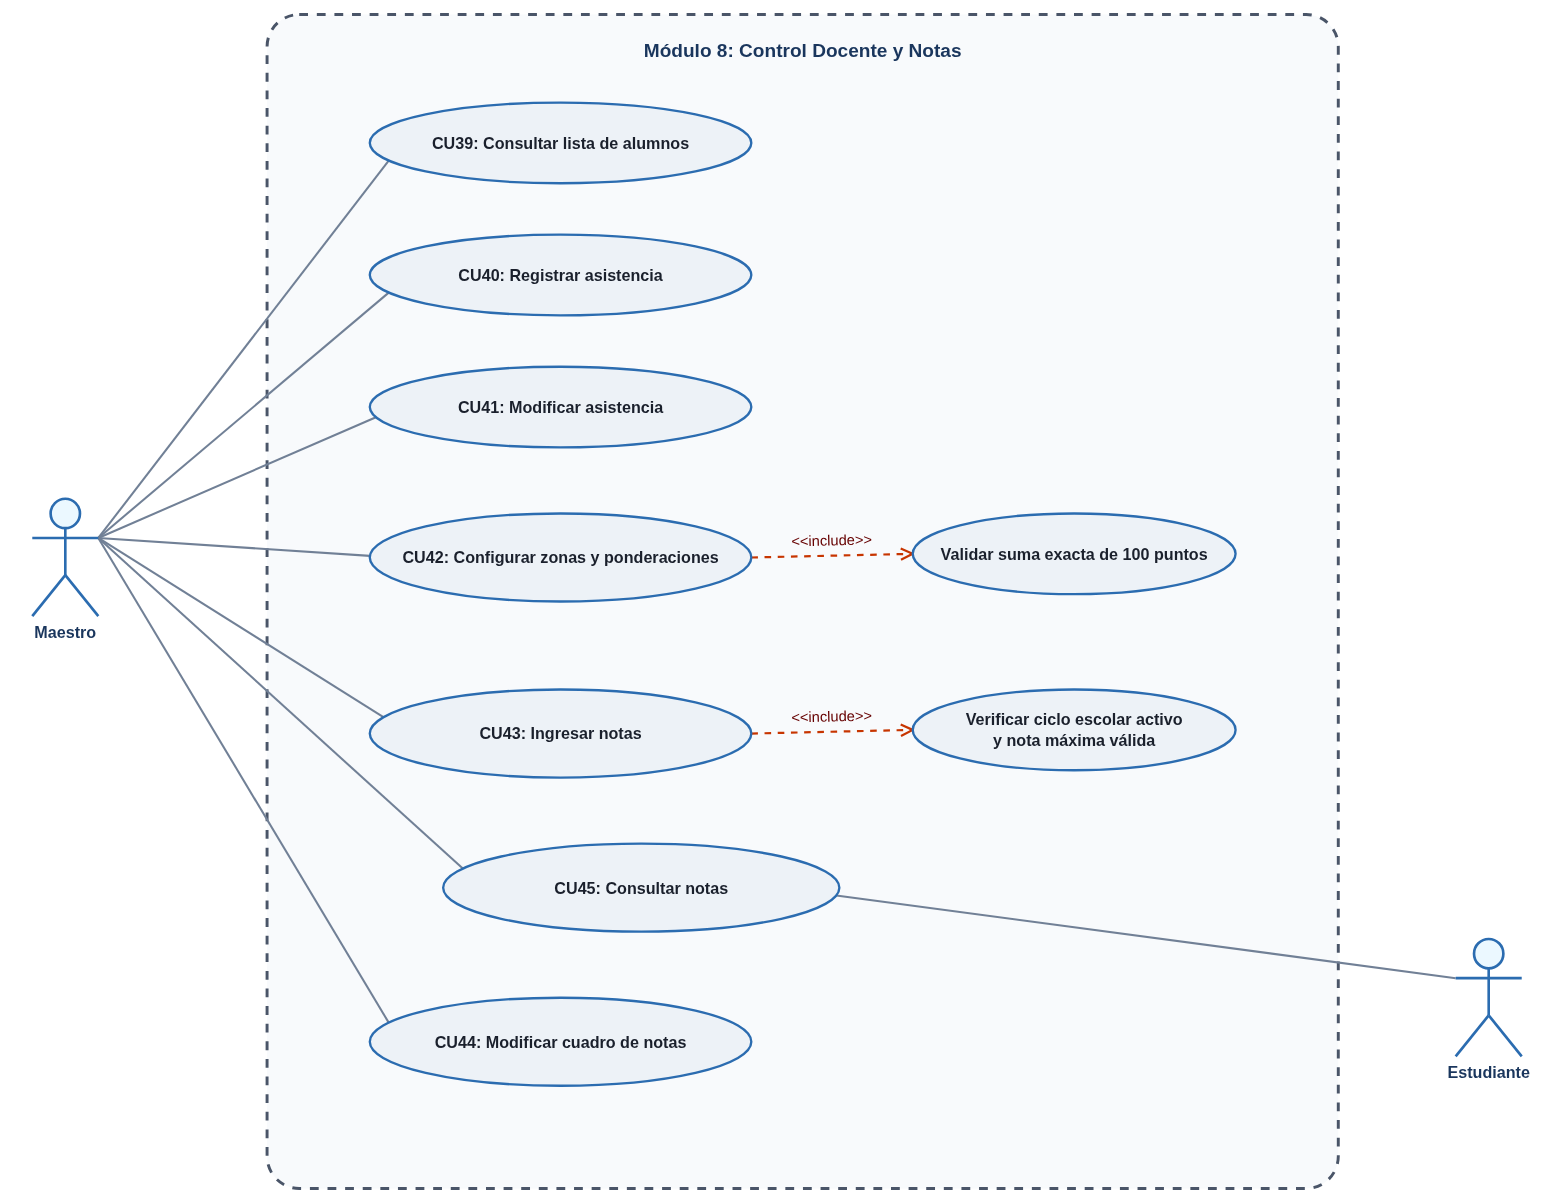

The diagram above was exported from draw.io. Its source (the exported page's mxGraphModel, read from the mxfile embedded in the PNG):
<mxGraphModel dx="1106" dy="651" grid="1" gridSize="10" guides="1" tooltips="1" connect="1" arrows="1" fold="1" page="1" pageScale="1" pageWidth="1300" pageHeight="900" math="0" shadow="0">
  <root>
    <mxCell id="0" />
    <mxCell id="1" parent="0" />
    <mxCell id="diag_7_sys" parent="1" style="rounded=1;whiteSpace=wrap;html=1;verticalAlign=top;fontStyle=1;fontSize=13;fontColor=#1A365D;fillColor=#F8FAFC;strokeColor=#4A5568;strokeWidth=2;dashed=1;spacingTop=14;arcSize=3;" value="Módulo 8: Control Docente y Notas" vertex="1">
      <mxGeometry height="800" width="730" x="240" y="10" as="geometry" />
    </mxCell>
    <mxCell id="d7_ma" parent="1" style="shape=umlActor;verticalLabelPosition=bottom;verticalAlign=top;html=1;outlineConnect=0;fillColor=#EBF8FF;strokeColor=#2B6CB0;strokeWidth=1.8;fontStyle=1;fontSize=11;fontColor=#1A365D;" value="Maestro" vertex="1">
      <mxGeometry height="80" width="45" x="80" y="340" as="geometry" />
    </mxCell>
    <mxCell id="d7_es" parent="1" style="shape=umlActor;verticalLabelPosition=bottom;verticalAlign=top;html=1;outlineConnect=0;fillColor=#EBF8FF;strokeColor=#2B6CB0;strokeWidth=1.8;fontStyle=1;fontSize=11;fontColor=#1A365D;" value="Estudiante" vertex="1">
      <mxGeometry height="80" width="45" x="1050" y="640" as="geometry" />
    </mxCell>
    <mxCell id="d7_cu33" parent="1" style="ellipse;whiteSpace=wrap;html=1;fillColor=#EDF2F7;strokeColor=#2B6CB0;strokeWidth=1.6;fontStyle=1;fontSize=11;fontColor=#1A202C;" value="CU39: Consultar lista de alumnos" vertex="1">
      <mxGeometry height="55" width="260" x="310" y="70" as="geometry" />
    </mxCell>
    <mxCell id="d7_cu34" parent="1" style="ellipse;whiteSpace=wrap;html=1;fillColor=#EDF2F7;strokeColor=#2B6CB0;strokeWidth=1.6;fontStyle=1;fontSize=11;fontColor=#1A202C;" value="CU40: Registrar asistencia" vertex="1">
      <mxGeometry height="55" width="260" x="310" y="160" as="geometry" />
    </mxCell>
    <mxCell id="d7_cu35" parent="1" style="ellipse;whiteSpace=wrap;html=1;fillColor=#EDF2F7;strokeColor=#2B6CB0;strokeWidth=1.6;fontStyle=1;fontSize=11;fontColor=#1A202C;" value="CU41: Modificar asistencia" vertex="1">
      <mxGeometry height="55" width="260" x="310" y="250" as="geometry" />
    </mxCell>
    <mxCell id="d7_cu36" parent="1" style="ellipse;whiteSpace=wrap;html=1;fillColor=#EDF2F7;strokeColor=#2B6CB0;strokeWidth=1.6;fontStyle=1;fontSize=11;fontColor=#1A202C;" value="CU42: Configurar zonas y ponderaciones" vertex="1">
      <mxGeometry height="60" width="260" x="310" y="350" as="geometry" />
    </mxCell>
    <mxCell id="d7_cu37" parent="1" style="ellipse;whiteSpace=wrap;html=1;fillColor=#EDF2F7;strokeColor=#2B6CB0;strokeWidth=1.6;fontStyle=1;fontSize=11;fontColor=#1A202C;" value="CU43: Ingresar notas" vertex="1">
      <mxGeometry height="60" width="260" x="310" y="470" as="geometry" />
    </mxCell>
    <mxCell id="d7_cu38" parent="1" style="ellipse;whiteSpace=wrap;html=1;fillColor=#EDF2F7;strokeColor=#2B6CB0;strokeWidth=1.6;fontStyle=1;fontSize=11;fontColor=#1A202C;" value="CU44: Modificar cuadro de notas" vertex="1">
      <mxGeometry height="60" width="260" x="310" y="680" as="geometry" />
    </mxCell>
    <mxCell id="d7_cu39" parent="1" style="ellipse;whiteSpace=wrap;html=1;fillColor=#EDF2F7;strokeColor=#2B6CB0;strokeWidth=1.6;fontStyle=1;fontSize=11;fontColor=#1A202C;" value="CU45: Consultar notas" vertex="1">
      <mxGeometry height="60" width="270" x="360" y="575" as="geometry" />
    </mxCell>
    <mxCell id="d7_inc1" parent="1" style="ellipse;whiteSpace=wrap;html=1;fillColor=#EDF2F7;strokeColor=#2B6CB0;strokeWidth=1.6;fontStyle=1;fontSize=11;fontColor=#1A202C;" value="Validar suma exacta de 100 puntos" vertex="1">
      <mxGeometry height="55" width="220" x="680" y="350" as="geometry" />
    </mxCell>
    <mxCell id="d7_inc2" parent="1" style="ellipse;whiteSpace=wrap;html=1;fillColor=#EDF2F7;strokeColor=#2B6CB0;strokeWidth=1.6;fontStyle=1;fontSize=11;fontColor=#1A202C;" value="Verificar ciclo escolar activo&lt;div&gt;y nota máxima válida&lt;/div&gt;" vertex="1">
      <mxGeometry height="55" width="220" x="680" y="470" as="geometry" />
    </mxCell>
    <mxCell id="diag_7_edge_0" edge="1" parent="1" source="d7_ma" style="endArrow=none;html=1;rounded=0;strokeColor=#718096;strokeWidth=1.4;entryX=0;entryY=0.5;entryDx=0;entryDy=0;exitX=1;exitY=0.3333333333333333;exitDx=0;exitDy=0;exitPerimeter=0;" target="d7_cu33" value="">
      <mxGeometry relative="1" as="geometry" />
    </mxCell>
    <mxCell id="diag_7_edge_1" edge="1" parent="1" source="d7_ma" style="endArrow=none;html=1;rounded=0;strokeColor=#718096;strokeWidth=1.4;entryX=0;entryY=0.5;entryDx=0;entryDy=0;exitX=1;exitY=0.3333333333333333;exitDx=0;exitDy=0;exitPerimeter=0;" target="d7_cu34" value="">
      <mxGeometry relative="1" as="geometry" />
    </mxCell>
    <mxCell id="diag_7_edge_2" edge="1" parent="1" source="d7_ma" style="endArrow=none;html=1;rounded=0;strokeColor=#718096;strokeWidth=1.4;entryX=0;entryY=0.5;entryDx=0;entryDy=0;exitX=1;exitY=0.3333333333333333;exitDx=0;exitDy=0;exitPerimeter=0;" target="d7_cu35" value="">
      <mxGeometry relative="1" as="geometry" />
    </mxCell>
    <mxCell id="diag_7_edge_3" edge="1" parent="1" source="d7_ma" style="endArrow=none;html=1;rounded=0;strokeColor=#718096;strokeWidth=1.4;exitX=1;exitY=0.3333333333333333;exitDx=0;exitDy=0;exitPerimeter=0;" target="d7_cu36" value="">
      <mxGeometry relative="1" as="geometry" />
    </mxCell>
    <mxCell id="diag_7_edge_4" edge="1" parent="1" source="d7_ma" style="endArrow=none;html=1;rounded=0;strokeColor=#718096;strokeWidth=1.4;exitX=1;exitY=0.3333333333333333;exitDx=0;exitDy=0;exitPerimeter=0;" target="d7_cu37" value="">
      <mxGeometry relative="1" as="geometry" />
    </mxCell>
    <mxCell id="diag_7_edge_5" edge="1" parent="1" source="d7_ma" style="endArrow=none;html=1;rounded=0;strokeColor=#718096;strokeWidth=1.4;exitX=1;exitY=0.3333333333333333;exitDx=0;exitDy=0;exitPerimeter=0;" target="d7_cu38" value="">
      <mxGeometry relative="1" as="geometry" />
    </mxCell>
    <mxCell id="diag_7_edge_6" edge="1" parent="1" source="d7_ma" style="endArrow=none;html=1;rounded=0;strokeColor=#718096;strokeWidth=1.4;entryX=0.037;entryY=0.333;entryDx=0;entryDy=0;entryPerimeter=0;exitX=1;exitY=0.3333333333333333;exitDx=0;exitDy=0;exitPerimeter=0;" target="d7_cu39" value="">
      <mxGeometry relative="1" as="geometry" />
    </mxCell>
    <mxCell id="diag_7_edge_7" edge="1" parent="1" source="d7_es" style="endArrow=none;html=1;rounded=0;strokeColor=#718096;strokeWidth=1.4;" target="d7_cu39" value="">
      <mxGeometry relative="1" as="geometry" />
    </mxCell>
    <mxCell id="6xSnC8I9cFBq3kKO_MYw-1" edge="1" parent="1" source="d7_cu36" style="endArrow=open;dashed=1;html=1;rounded=0;strokeColor=light-dark(#C73500, #ff0000);strokeWidth=1.5;endFill=0;fontSize=10;fontColor=#2D3748;fillColor=#fa6800;exitX=1;exitY=0.5;exitDx=0;exitDy=0;entryX=0;entryY=0.5;entryDx=0;entryDy=0;" target="d7_inc1" value="">
      <mxGeometry relative="1" x="0.0007" as="geometry">
        <mxPoint as="offset" />
        <mxPoint x="610" y="380" as="sourcePoint" />
        <mxPoint x="720" y="380" as="targetPoint" />
      </mxGeometry>
    </mxCell>
    <mxCell id="6xSnC8I9cFBq3kKO_MYw-2" connectable="0" parent="6xSnC8I9cFBq3kKO_MYw-1" style="edgeLabel;html=1;align=center;verticalAlign=middle;resizable=0;points=[];labelBackgroundColor=none;" value="&lt;span style=&quot;color: light-dark(rgb(102, 0, 0), rgb(204, 0, 0));&quot;&gt;&amp;lt;&amp;lt;include&amp;gt;&amp;gt;&lt;/span&gt;" vertex="1">
      <mxGeometry relative="1" x="-0.0272" y="1" as="geometry">
        <mxPoint x="2" y="-8" as="offset" />
      </mxGeometry>
    </mxCell>
    <mxCell id="6xSnC8I9cFBq3kKO_MYw-3" edge="1" parent="1" source="d7_cu37" style="endArrow=open;dashed=1;html=1;rounded=0;strokeColor=light-dark(#C73500, #ff0000);strokeWidth=1.5;endFill=0;fontSize=10;fontColor=#2D3748;fillColor=#fa6800;exitX=1;exitY=0.5;exitDx=0;exitDy=0;entryX=0;entryY=0.5;entryDx=0;entryDy=0;" target="d7_inc2" value="">
      <mxGeometry relative="1" x="0.0007" as="geometry">
        <mxPoint as="offset" />
        <mxPoint x="620" y="490" as="sourcePoint" />
        <mxPoint x="730" y="490" as="targetPoint" />
      </mxGeometry>
    </mxCell>
    <mxCell id="6xSnC8I9cFBq3kKO_MYw-4" connectable="0" parent="6xSnC8I9cFBq3kKO_MYw-3" style="edgeLabel;html=1;align=center;verticalAlign=middle;resizable=0;points=[];labelBackgroundColor=none;" value="&lt;span style=&quot;color: light-dark(rgb(102, 0, 0), rgb(204, 0, 0));&quot;&gt;&amp;lt;&amp;lt;include&amp;gt;&amp;gt;&lt;/span&gt;" vertex="1">
      <mxGeometry relative="1" x="-0.0272" y="1" as="geometry">
        <mxPoint x="2" y="-8" as="offset" />
      </mxGeometry>
    </mxCell>
  </root>
</mxGraphModel>